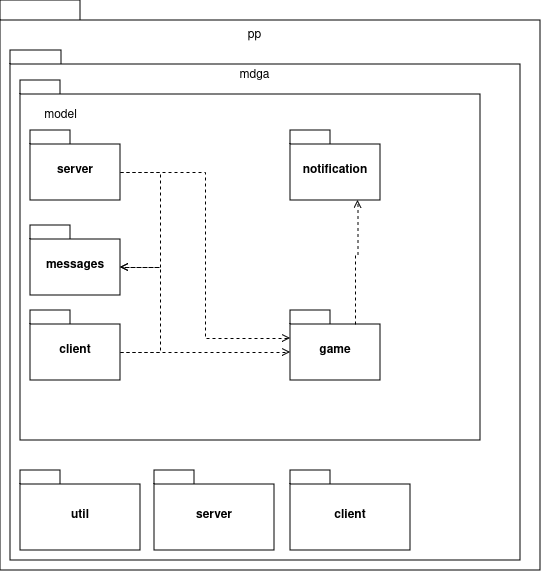

The diagram above was exported from draw.io. Its source (the exported page's mxGraphModel, read from the mxfile embedded in the PNG):
<mxGraphModel dx="2074" dy="1152" grid="1" gridSize="10" guides="1" tooltips="1" connect="1" arrows="1" fold="1" page="1" pageScale="1" pageWidth="827" pageHeight="1169" math="0" shadow="0">
  <root>
    <mxCell id="0" />
    <mxCell id="1" parent="0" />
    <mxCell id="UYBtkkJg93xDem707pMc-1" value="" style="shape=folder;fontStyle=1;spacingTop=10;tabWidth=80;tabHeight=20;tabPosition=left;html=1;whiteSpace=wrap;" parent="1" vertex="1">
      <mxGeometry x="160" y="150" width="540" height="570" as="geometry" />
    </mxCell>
    <mxCell id="UYBtkkJg93xDem707pMc-2" value="pp" style="text;html=1;align=center;verticalAlign=middle;resizable=0;points=[];autosize=1;strokeColor=none;fillColor=none;" parent="1" vertex="1">
      <mxGeometry x="394" y="170" width="40" height="30" as="geometry" />
    </mxCell>
    <mxCell id="UYBtkkJg93xDem707pMc-4" value="" style="shape=folder;fontStyle=1;spacingTop=10;tabWidth=40;tabHeight=14;tabPosition=left;html=1;whiteSpace=wrap;" parent="1" vertex="1">
      <mxGeometry x="170" y="200" width="510" height="510" as="geometry" />
    </mxCell>
    <mxCell id="UYBtkkJg93xDem707pMc-5" value="util" style="shape=folder;fontStyle=1;spacingTop=10;tabWidth=40;tabHeight=14;tabPosition=left;html=1;whiteSpace=wrap;" parent="1" vertex="1">
      <mxGeometry x="180" y="620" width="120" height="80" as="geometry" />
    </mxCell>
    <mxCell id="UYBtkkJg93xDem707pMc-6" value="" style="shape=folder;fontStyle=1;spacingTop=10;tabWidth=40;tabHeight=14;tabPosition=left;html=1;whiteSpace=wrap;" parent="1" vertex="1">
      <mxGeometry x="180" y="230" width="460" height="360" as="geometry" />
    </mxCell>
    <mxCell id="UYBtkkJg93xDem707pMc-7" value="model" style="text;html=1;align=center;verticalAlign=middle;resizable=0;points=[];autosize=1;strokeColor=none;fillColor=none;" parent="1" vertex="1">
      <mxGeometry x="190" y="250" width="60" height="30" as="geometry" />
    </mxCell>
    <mxCell id="UYBtkkJg93xDem707pMc-16" value="mdga" style="text;html=1;align=center;verticalAlign=middle;resizable=0;points=[];autosize=1;strokeColor=none;fillColor=none;" parent="1" vertex="1">
      <mxGeometry x="389" y="210" width="50" height="30" as="geometry" />
    </mxCell>
    <mxCell id="OE3BMkiqSZ1r3nFq5P4--1" value="server" style="shape=folder;fontStyle=1;spacingTop=10;tabWidth=40;tabHeight=14;tabPosition=left;html=1;whiteSpace=wrap;" parent="1" vertex="1">
      <mxGeometry x="314" y="620" width="120" height="80" as="geometry" />
    </mxCell>
    <mxCell id="OE3BMkiqSZ1r3nFq5P4--2" value="client" style="shape=folder;fontStyle=1;spacingTop=10;tabWidth=40;tabHeight=14;tabPosition=left;html=1;whiteSpace=wrap;" parent="1" vertex="1">
      <mxGeometry x="450" y="620" width="120" height="80" as="geometry" />
    </mxCell>
    <mxCell id="OE3BMkiqSZ1r3nFq5P4--3" value="server" style="shape=folder;fontStyle=1;spacingTop=10;tabWidth=40;tabHeight=14;tabPosition=left;html=1;whiteSpace=wrap;" parent="1" vertex="1">
      <mxGeometry x="190" y="280" width="90" height="70" as="geometry" />
    </mxCell>
    <mxCell id="OE3BMkiqSZ1r3nFq5P4--4" value="client" style="shape=folder;fontStyle=1;spacingTop=10;tabWidth=40;tabHeight=14;tabPosition=left;html=1;whiteSpace=wrap;" parent="1" vertex="1">
      <mxGeometry x="190" y="460" width="90" height="70" as="geometry" />
    </mxCell>
    <mxCell id="OE3BMkiqSZ1r3nFq5P4--5" value="messages" style="shape=folder;fontStyle=1;spacingTop=10;tabWidth=40;tabHeight=14;tabPosition=left;html=1;whiteSpace=wrap;" parent="1" vertex="1">
      <mxGeometry x="190" y="375" width="90" height="70" as="geometry" />
    </mxCell>
    <mxCell id="OE3BMkiqSZ1r3nFq5P4--6" value="notification" style="shape=folder;fontStyle=1;spacingTop=10;tabWidth=40;tabHeight=14;tabPosition=left;html=1;whiteSpace=wrap;" parent="1" vertex="1">
      <mxGeometry x="450" y="280" width="90" height="70" as="geometry" />
    </mxCell>
    <mxCell id="OE3BMkiqSZ1r3nFq5P4--7" value="game" style="shape=folder;fontStyle=1;spacingTop=10;tabWidth=40;tabHeight=14;tabPosition=left;html=1;whiteSpace=wrap;" parent="1" vertex="1">
      <mxGeometry x="450" y="460" width="90" height="70" as="geometry" />
    </mxCell>
    <mxCell id="OE3BMkiqSZ1r3nFq5P4--8" value="" style="endArrow=open;html=1;rounded=0;exitX=0;exitY=0;exitDx=90;exitDy=42;exitPerimeter=0;entryX=0;entryY=0;entryDx=0;entryDy=42;entryPerimeter=0;edgeStyle=orthogonalEdgeStyle;dashed=1;endFill=0;" parent="1" source="OE3BMkiqSZ1r3nFq5P4--4" target="OE3BMkiqSZ1r3nFq5P4--7" edge="1">
      <mxGeometry width="50" height="50" relative="1" as="geometry">
        <mxPoint x="390" y="440" as="sourcePoint" />
        <mxPoint x="440" y="390" as="targetPoint" />
      </mxGeometry>
    </mxCell>
    <mxCell id="OE3BMkiqSZ1r3nFq5P4--9" value="" style="endArrow=open;html=1;rounded=0;exitX=0;exitY=0;exitDx=90;exitDy=42;exitPerimeter=0;entryX=0;entryY=0;entryDx=90;entryDy=42;entryPerimeter=0;endFill=0;dashed=1;edgeStyle=orthogonalEdgeStyle;" parent="1" source="OE3BMkiqSZ1r3nFq5P4--4" target="OE3BMkiqSZ1r3nFq5P4--5" edge="1">
      <mxGeometry width="50" height="50" relative="1" as="geometry">
        <mxPoint x="390" y="440" as="sourcePoint" />
        <mxPoint x="440" y="390" as="targetPoint" />
        <Array as="points">
          <mxPoint x="320" y="502" />
          <mxPoint x="320" y="417" />
        </Array>
      </mxGeometry>
    </mxCell>
    <mxCell id="OE3BMkiqSZ1r3nFq5P4--10" value="" style="endArrow=open;html=1;rounded=0;exitX=0;exitY=0;exitDx=90;exitDy=42;exitPerimeter=0;entryX=0;entryY=0;entryDx=90;entryDy=42;entryPerimeter=0;edgeStyle=orthogonalEdgeStyle;dashed=1;endFill=0;" parent="1" source="OE3BMkiqSZ1r3nFq5P4--3" target="OE3BMkiqSZ1r3nFq5P4--5" edge="1">
      <mxGeometry width="50" height="50" relative="1" as="geometry">
        <mxPoint x="390" y="440" as="sourcePoint" />
        <mxPoint x="440" y="390" as="targetPoint" />
        <Array as="points">
          <mxPoint x="320" y="322" />
          <mxPoint x="320" y="417" />
        </Array>
      </mxGeometry>
    </mxCell>
    <mxCell id="OE3BMkiqSZ1r3nFq5P4--11" value="" style="endArrow=open;html=1;rounded=0;exitX=0;exitY=0;exitDx=90;exitDy=42;exitPerimeter=0;entryX=0;entryY=0;entryDx=0;entryDy=28;entryPerimeter=0;edgeStyle=orthogonalEdgeStyle;dashed=1;endFill=0;" parent="1" source="OE3BMkiqSZ1r3nFq5P4--3" target="OE3BMkiqSZ1r3nFq5P4--7" edge="1">
      <mxGeometry width="50" height="50" relative="1" as="geometry">
        <mxPoint x="390" y="440" as="sourcePoint" />
        <mxPoint x="440" y="390" as="targetPoint" />
      </mxGeometry>
    </mxCell>
    <mxCell id="OE3BMkiqSZ1r3nFq5P4--12" style="edgeStyle=orthogonalEdgeStyle;rounded=0;orthogonalLoop=1;jettySize=auto;html=1;exitX=0;exitY=0;exitDx=65;exitDy=14;exitPerimeter=0;entryX=0.75;entryY=1;entryDx=0;entryDy=0;entryPerimeter=0;dashed=1;endArrow=open;endFill=0;" parent="1" source="OE3BMkiqSZ1r3nFq5P4--7" target="OE3BMkiqSZ1r3nFq5P4--6" edge="1">
      <mxGeometry relative="1" as="geometry" />
    </mxCell>
  </root>
</mxGraphModel>